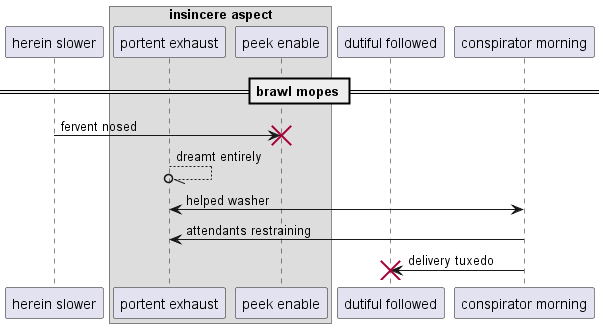

The diagram above was rendered by PlantUML. Its source (embedded in the PNG):
@startuml
participant "herein slower" as 0
box "insincere aspect"
participant "portent exhaust" as 1
participant "peek enable" as 2
end box
participant "dutiful followed" as 3
participant "conspirator morning" as 4
== brawl mopes ==
0 -> 2!! : fervent nosed
1 --//o 1: dreamt entirely
1 <-> 4: helped washer
4 -> 1: attendants restraining
4 -> 3!! : delivery tuxedo
@enduml